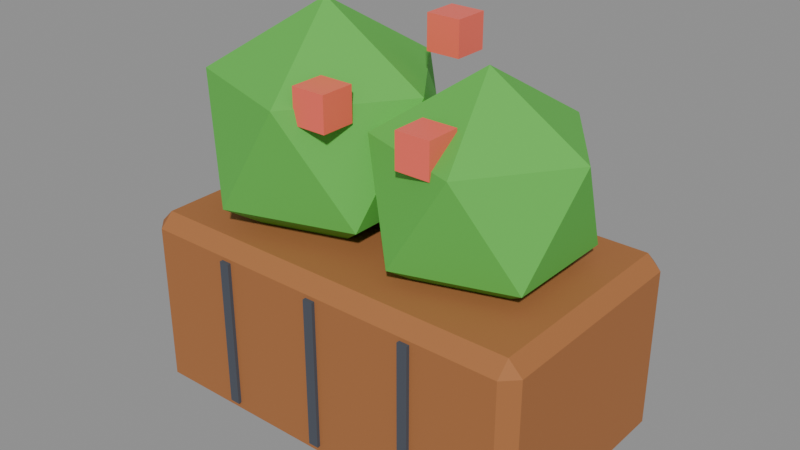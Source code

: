 # Source: planter.blend  (saved by Blender 5.3.31; exported with 4.5.12 LTS)
import bpy
from mathutils import Matrix  # noqa: F401  (used for matrix-valued properties, if any)

bpy.ops.wm.read_factory_settings(use_empty=True)
scene = bpy.context.scene
scene.name = 'Scene'

# ---- collections
col_planter = bpy.data.collections.new('planter'); scene.collection.children.link(col_planter)

# ---- materials (node trees are filled in below, after node groups)
mat_pal_wood = bpy.data.materials.new('pal_wood')
mat_pal_wood.diffuse_color = (0.3916, 0.147, 0.04519, 1.0)
mat_pal_asphalt = bpy.data.materials.new('pal_asphalt')
mat_pal_asphalt.diffuse_color = (0.06848, 0.07819, 0.0999, 1.0)
mat_swap_leaves = bpy.data.materials.new('swap_leaves')
mat_swap_leaves.diffuse_color = (0.1095, 0.4969, 0.06848, 1.0)
mat_pal_coral = bpy.data.materials.new('pal_coral')
mat_pal_coral.diffuse_color = (1.0, 0.147, 0.1022, 1.0)

# ---- material node trees
mat_pal_wood.use_nodes = True; mat_pal_wood.node_tree.nodes.clear()
_N = mat_pal_wood.node_tree.nodes; _L = mat_pal_wood.node_tree.links
n0 = _N.new('ShaderNodeBsdfPrincipled'); n0.name = 'Principled BSDF'; n0.location = (-200, 100)
n0.inputs[0].default_value = (0.3916, 0.147, 0.04519, 1.0)
n0.inputs[2].default_value = 0.8
n0.inputs[10].default_value = 0.005
n1 = _N.new('ShaderNodeOutputMaterial'); n1.name = 'Material Output'; n1.location = (200, 100)
_L.new(n0.outputs[0], n1.inputs[0])
n1.is_active_output = True
mat_pal_asphalt.use_nodes = True; mat_pal_asphalt.node_tree.nodes.clear()
_N = mat_pal_asphalt.node_tree.nodes; _L = mat_pal_asphalt.node_tree.links
n0 = _N.new('ShaderNodeBsdfPrincipled'); n0.name = 'Principled BSDF'; n0.location = (-200, 100)
n0.inputs[0].default_value = (0.06848, 0.07819, 0.0999, 1.0)
n0.inputs[2].default_value = 0.8
n0.inputs[10].default_value = 0.005
n1 = _N.new('ShaderNodeOutputMaterial'); n1.name = 'Material Output'; n1.location = (200, 100)
_L.new(n0.outputs[0], n1.inputs[0])
n1.is_active_output = True
mat_swap_leaves.use_nodes = True; mat_swap_leaves.node_tree.nodes.clear()
_N = mat_swap_leaves.node_tree.nodes; _L = mat_swap_leaves.node_tree.links
n0 = _N.new('ShaderNodeBsdfPrincipled'); n0.name = 'Principled BSDF'; n0.location = (-200, 100)
n0.inputs[0].default_value = (0.1095, 0.4969, 0.06848, 1.0)
n0.inputs[2].default_value = 0.8
n0.inputs[10].default_value = 0.005
n1 = _N.new('ShaderNodeOutputMaterial'); n1.name = 'Material Output'; n1.location = (200, 100)
_L.new(n0.outputs[0], n1.inputs[0])
n1.is_active_output = True
mat_pal_coral.use_nodes = True; mat_pal_coral.node_tree.nodes.clear()
_N = mat_pal_coral.node_tree.nodes; _L = mat_pal_coral.node_tree.links
n0 = _N.new('ShaderNodeBsdfPrincipled'); n0.name = 'Principled BSDF'; n0.location = (-200, 100)
n0.inputs[0].default_value = (1.0, 0.147, 0.1022, 1.0)
n0.inputs[2].default_value = 0.35
n0.inputs[10].default_value = 0.005
n1 = _N.new('ShaderNodeOutputMaterial'); n1.name = 'Material Output'; n1.location = (200, 100)
_L.new(n0.outputs[0], n1.inputs[0])
n1.is_active_output = True

# ---- meshes
me_planter = bpy.data.meshes.new('planter')
me_planter.from_pydata([(-0.285, -0.35, 0.5), (-0.315, -0.35, 0.5), (-0.285, -0.36, 0.5), (-0.315, -0.36, 0.5), (-0.285, -0.35, 0.06), (-0.315, -0.35, 0.06), (-0.285, -0.36, 0.06), (-0.315, -0.36, 0.06), (-0.56, -0.35, 0.04), (-0.6, -0.31, 0.04), (-0.56, -0.31, 0.0), (0.56, -0.35, 0.04), (0.56, -0.31, 0.0), (0.6, -0.31, 0.04), (-0.6, 0.31, 0.04), (-0.56, 0.35, 0.04), (-0.56, 0.31, 0.0), (0.56, 0.35, 0.04), (0.6, 0.31, 0.04), (0.56, 0.31, 0.0), (-0.6, -0.31, 0.51), (-0.56, -0.35, 0.51), (-0.56, -0.31, 0.55), (0.56, -0.35, 0.51), (0.6, -0.31, 0.51), (0.56, -0.31, 0.55), (-0.6, 0.31, 0.51), (-0.56, 0.31, 0.55), (-0.56, 0.35, 0.51), (0.6, 0.31, 0.51), (0.56, 0.35, 0.51), (0.56, 0.31, 0.55), (-0.015, -0.36, 0.06), (0.015, -0.36, 0.06), (-0.015, -0.35, 0.06), (0.015, -0.35, 0.06), (-0.015, -0.36, 0.5), (0.015, -0.36, 0.5), (-0.015, -0.35, 0.5), (0.015, -0.35, 0.5), (0.285, -0.36, 0.06), (0.315, -0.36, 0.06), (0.285, -0.35, 0.06), (0.315, -0.35, 0.06), (0.285, -0.36, 0.5), (0.315, -0.36, 0.5), (0.285, -0.35, 0.5), (0.315, -0.35, 0.5), (-0.25, 0.0, 0.42), (0.0105, -0.1893, 0.619), (-0.3495, -0.3062, 0.619), (-0.572, 0.0, 0.619), (-0.3495, 0.3062, 0.619), (0.0105, 0.1893, 0.619), (-0.1505, -0.3062, 0.941), (-0.5105, -0.1893, 0.941), (-0.5105, 0.1893, 0.941), (-0.1505, 0.3062, 0.941), (0.07199, 0.0, 0.941), (-0.25, 0.0, 1.14), (0.25, 0.02, 0.42), (0.4816, -0.1482, 0.5969), (0.1616, -0.2522, 0.5969), (-0.03622, 0.02, 0.5969), (0.1616, 0.2922, 0.5969), (0.4816, 0.1882, 0.5969), (0.3384, -0.2522, 0.8831), (0.01845, -0.1482, 0.8831), (0.01845, 0.1882, 0.8831), (0.3384, 0.2922, 0.8831), (0.5362, 0.02, 0.8831), (0.25, 0.02, 1.06), (-0.12, -0.26, 0.9), (-0.02, -0.26, 0.9), (-0.12, -0.16, 0.9), (-0.02, -0.16, 0.9), (-0.12, -0.26, 1.0), (-0.02, -0.26, 1.0), (-0.12, -0.16, 1.0), (-0.02, -0.16, 1.0), (0.18, -0.24, 0.86), (0.28, -0.24, 0.86), (0.18, -0.14, 0.86), (0.28, -0.14, 0.86), (0.18, -0.24, 0.96), (0.28, -0.24, 0.96), (0.18, -0.14, 0.96), (0.28, -0.14, 0.96), (0.0, 0.1, 1.02), (0.1, 0.1, 1.02), (0.0, 0.2, 1.02), (0.1, 0.2, 1.02), (0.0, 0.1, 1.12), (0.1, 0.1, 1.12), (0.0, 0.2, 1.12), (0.1, 0.2, 1.12)], [], [(6, 4, 0, 2), (5, 1, 0, 4), (7, 6, 2, 3), (3, 2, 0, 1), (7, 5, 4, 6), (7, 3, 1, 5), (8, 9, 10), (11, 12, 13), (14, 15, 16), (17, 18, 19), (20, 21, 22), (23, 24, 25), (26, 27, 28), (29, 30, 31), (11, 8, 10, 12), (9, 14, 16, 10), (15, 17, 19, 16), (18, 13, 12, 19), (26, 20, 22, 27), (21, 23, 25, 22), (24, 29, 31, 25), (30, 28, 27, 31), (20, 9, 8, 21), (13, 24, 23, 11), (14, 26, 28, 15), (29, 18, 17, 30), (8, 11, 23, 21), (10, 16, 19, 12), (9, 20, 26, 14), (13, 18, 29, 24), (15, 28, 30, 17), (22, 25, 31, 27), (32, 34, 35, 33), (36, 37, 39, 38), (32, 33, 37, 36), (34, 38, 39, 35), (32, 36, 38, 34), (33, 35, 39, 37), (40, 42, 43, 41), (44, 45, 47, 46), (40, 41, 45, 44), (42, 46, 47, 43), (40, 44, 46, 42), (41, 43, 47, 45), (48, 49, 50), (49, 48, 53), (48, 50, 51), (48, 51, 52), (48, 52, 53), (49, 53, 58), (50, 49, 54), (51, 50, 55), (52, 51, 56), (53, 52, 57), (49, 58, 54), (50, 54, 55), (51, 55, 56), (52, 56, 57), (53, 57, 58), (54, 58, 59), (55, 54, 59), (56, 55, 59), (57, 56, 59), (58, 57, 59), (60, 61, 62), (61, 60, 65), (60, 62, 63), (60, 63, 64), (60, 64, 65), (61, 65, 70), (62, 61, 66), (63, 62, 67), (64, 63, 68), (65, 64, 69), (61, 70, 66), (62, 66, 67), (63, 67, 68), (64, 68, 69), (65, 69, 70), (66, 70, 71), (67, 66, 71), (68, 67, 71), (69, 68, 71), (70, 69, 71), (72, 74, 75, 73), (76, 77, 79, 78), (72, 73, 77, 76), (74, 78, 79, 75), (72, 76, 78, 74), (73, 75, 79, 77), (80, 82, 83, 81), (84, 85, 87, 86), (80, 81, 85, 84), (82, 86, 87, 83), (80, 84, 86, 82), (81, 83, 87, 85), (88, 90, 91, 89), (92, 93, 95, 94), (88, 89, 93, 92), (90, 94, 95, 91), (88, 92, 94, 90), (89, 91, 95, 93)])
me_planter.polygons.foreach_set('material_index', [1, 1, 1, 1, 1, 1, 0, 0, 0, 0, 0, 0, 0, 0, 0, 0, 0, 0, 0, 0, 0, 0, 0, 0, 0, 0, 0, 0, 0, 0, 0, 0, 1, 1, 1, 1, 1, 1, 1, 1, 1, 1, 1, 1, 2, 2, 2, 2, 2, 2, 2, 2, 2, 2, 2, 2, 2, 2, 2, 2, 2, 2, 2, 2, 2, 2, 2, 2, 2, 2, 2, 2, 2, 2, 2, 2, 2, 2, 2, 2, 2, 2, 2, 2, 3, 3, 3, 3, 3, 3, 3, 3, 3, 3, 3, 3, 3, 3, 3, 3, 3, 3])
me_planter.materials.append(mat_pal_wood)
me_planter.materials.append(mat_pal_asphalt)
me_planter.materials.append(mat_swap_leaves)
me_planter.materials.append(mat_pal_coral)
me_planter.update()

# ---- objects
ob_planter = bpy.data.objects.new('planter', me_planter)

# ---- transforms, parenting, visibility, modifiers, constraints
ob_planter.location = (0.0, 0.0, 0.0)

# ---- collection membership
col_planter.objects.link(ob_planter)

# ---- scene / render settings (as saved in the file)
scene.frame_start = 1; scene.frame_end = 250; scene.frame_set(1)
scene.render.engine = 'BLENDER_EEVEE_NEXT'
scene.render.bake_bias = 0.0
scene.render.bake_samples = 0
scene.render.compositor_device = 'GPU'
scene.eevee.use_volume_custom_range = False
scene.eevee.fast_gi_thickness_near = 0.1
scene.eevee.fast_gi_thickness_far = 0.0
scene.eevee.ray_tracing_options.screen_trace_thickness = 0.1
bpy.context.view_layer.update()

# ---- added for rendering (the .blend has no active camera and no usable light): camera, sun + grey world if the file has none
cam_auto = bpy.data.cameras.new('AutoCamera')
cam_auto.lens = 50.0
cam_auto.sensor_width = 36.0
cam_auto.clip_end = 1000.0
ob_auto_camera = bpy.data.objects.new('AutoCamera', cam_auto)
scene.collection.objects.link(ob_auto_camera)
ob_auto_camera.location = (1.66636, -2.00463, 1.90308)
ob_auto_camera.rotation_euler = (1.09748, -7.21219e-08, 0.694738)
scene.camera = ob_auto_camera
light_auto_sun = bpy.data.lights.new('AutoSun', 'SUN')
light_auto_sun.energy = 3.0
light_auto_sun.angle = 0.0523599
ob_auto_sun = bpy.data.objects.new('AutoSun', light_auto_sun)
scene.collection.objects.link(ob_auto_sun)
ob_auto_sun.rotation_euler = (0.872665, 0.174533, 0.523599)
if scene.world is None:
    world_auto = bpy.data.worlds.new('AutoWorld')
    world_auto.color = (0.3, 0.3, 0.3)
    scene.world = world_auto
bpy.context.view_layer.update()
